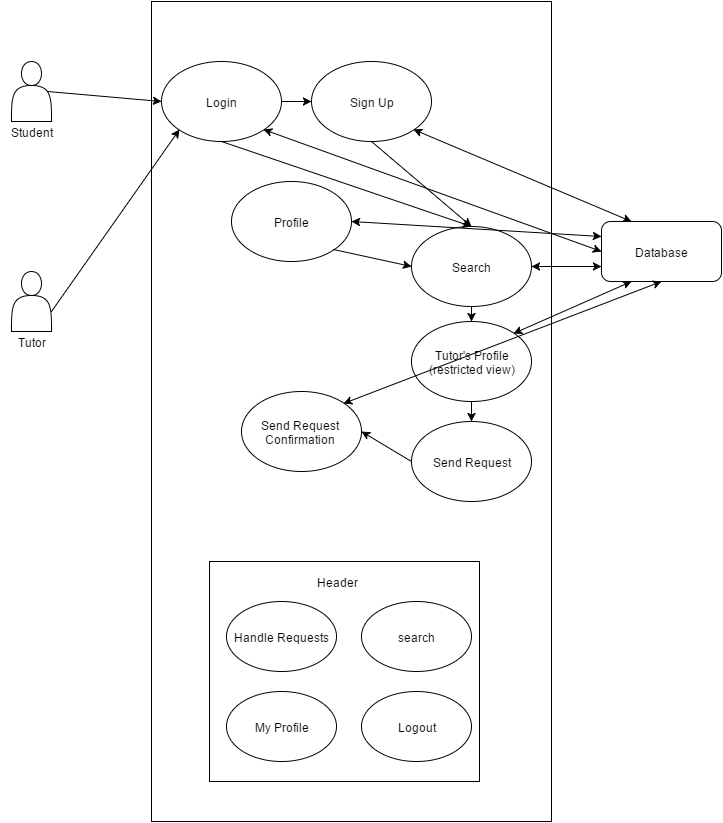

The diagram above was exported from draw.io. Its source (the exported page's mxGraphModel, read from the mxfile embedded in the PNG):
<mxGraphModel dx="876" dy="424" grid="1" gridSize="10" guides="1" tooltips="1" connect="1" arrows="1" fold="1" page="1" pageScale="1" pageWidth="826" pageHeight="1169" background="#ffffff" math="0">
  <root>
    <mxCell id="0" />
    <mxCell id="1" parent="0" />
    <mxCell id="2" value="" style="whiteSpace=wrap;html=1;" parent="1" vertex="1">
      <mxGeometry x="220" y="80" width="400" height="820" as="geometry" />
    </mxCell>
    <mxCell id="41" value="" style="whiteSpace=wrap;html=1;" vertex="1" parent="1">
      <mxGeometry x="278" y="640" width="270" height="220" as="geometry" />
    </mxCell>
    <mxCell id="3" value="" style="shape=actor;whiteSpace=wrap;html=1;" parent="1" vertex="1">
      <mxGeometry x="80" y="140" width="40" height="60" as="geometry" />
    </mxCell>
    <mxCell id="4" value="" style="shape=actor;whiteSpace=wrap;html=1;" parent="1" vertex="1">
      <mxGeometry x="80" y="350" width="40" height="60" as="geometry" />
    </mxCell>
    <mxCell id="5" value="Login" style="ellipse;whiteSpace=wrap;html=1;" parent="1" vertex="1">
      <mxGeometry x="230" y="140" width="120" height="80" as="geometry" />
    </mxCell>
    <mxCell id="6" value="Database" style="rounded=1;whiteSpace=wrap;html=1;" parent="1" vertex="1">
      <mxGeometry x="670" y="300" width="120" height="60" as="geometry" />
    </mxCell>
    <mxCell id="7" value="Sign Up" style="ellipse;whiteSpace=wrap;html=1;" parent="1" vertex="1">
      <mxGeometry x="380" y="140" width="120" height="80" as="geometry" />
    </mxCell>
    <mxCell id="8" value="Handle Requests" style="ellipse;whiteSpace=wrap;html=1;" parent="1" vertex="1">
      <mxGeometry x="295" y="680" width="110" height="70" as="geometry" />
    </mxCell>
    <mxCell id="9" value="Search" style="ellipse;whiteSpace=wrap;html=1;" parent="1" vertex="1">
      <mxGeometry x="480" y="305" width="120" height="80" as="geometry" />
    </mxCell>
    <mxCell id="10" value="Profile" style="ellipse;whiteSpace=wrap;html=1;" parent="1" vertex="1">
      <mxGeometry x="300" y="260" width="120" height="80" as="geometry" />
    </mxCell>
    <mxCell id="11" value="" style="endArrow=classic;html=1;entryX=0;entryY=0.5;exitX=0.9;exitY=0.5;exitPerimeter=0;" parent="1" source="3" target="5" edge="1">
      <mxGeometry width="50" height="50" relative="1" as="geometry">
        <mxPoint x="140" y="190" as="sourcePoint" />
        <mxPoint x="190" y="140" as="targetPoint" />
      </mxGeometry>
    </mxCell>
    <mxCell id="12" value="" style="endArrow=classic;html=1;exitX=1;exitY=0.5;entryX=0;entryY=0.5;" parent="1" source="5" target="7" edge="1">
      <mxGeometry width="50" height="50" relative="1" as="geometry">
        <mxPoint x="420" y="200" as="sourcePoint" />
        <mxPoint x="470" y="150" as="targetPoint" />
      </mxGeometry>
    </mxCell>
    <mxCell id="13" value="" style="endArrow=classic;html=1;exitX=0.5;exitY=1;entryX=0.5;entryY=0;" parent="1" source="5" target="9" edge="1">
      <mxGeometry width="50" height="50" relative="1" as="geometry">
        <mxPoint x="370" y="260" as="sourcePoint" />
        <mxPoint x="540" y="310" as="targetPoint" />
      </mxGeometry>
    </mxCell>
    <mxCell id="14" value="" style="endArrow=classic;html=1;exitX=0.5;exitY=1;entryX=0.5;entryY=0;" parent="1" source="7" target="9" edge="1">
      <mxGeometry width="50" height="50" relative="1" as="geometry">
        <mxPoint x="480" y="280" as="sourcePoint" />
        <mxPoint x="530" y="230" as="targetPoint" />
      </mxGeometry>
    </mxCell>
    <mxCell id="15" value="" style="endArrow=classic;startArrow=classic;html=1;exitX=1;exitY=1;entryX=0;entryY=0.5;" parent="1" source="5" target="6" edge="1">
      <mxGeometry width="50" height="50" relative="1" as="geometry">
        <mxPoint x="580" y="280" as="sourcePoint" />
        <mxPoint x="630" y="230" as="targetPoint" />
      </mxGeometry>
    </mxCell>
    <mxCell id="16" value="" style="endArrow=classic;startArrow=classic;html=1;exitX=1;exitY=1;entryX=0.25;entryY=0;" parent="1" source="7" target="6" edge="1">
      <mxGeometry x="520" y="158" width="50" height="50" as="geometry">
        <mxPoint x="520" y="158" as="sourcePoint" />
        <mxPoint x="788" y="290" as="targetPoint" />
      </mxGeometry>
    </mxCell>
    <mxCell id="17" value="Student" style="text;html=1;strokeColor=none;fillColor=none;align=center;verticalAlign=middle;whiteSpace=wrap;overflow=hidden;" parent="1" vertex="1">
      <mxGeometry x="70" y="200" width="60" height="20" as="geometry" />
    </mxCell>
    <mxCell id="19" value="Tutor" style="text;html=1;strokeColor=none;fillColor=none;align=center;verticalAlign=middle;whiteSpace=wrap;overflow=hidden;" parent="1" vertex="1">
      <mxGeometry x="80" y="410" width="40" height="20" as="geometry" />
    </mxCell>
    <mxCell id="20" value="" style="endArrow=classic;html=1;entryX=0;entryY=1;" parent="1" target="5" edge="1">
      <mxGeometry width="50" height="50" relative="1" as="geometry">
        <mxPoint x="120" y="390" as="sourcePoint" />
        <mxPoint x="170" y="350" as="targetPoint" />
      </mxGeometry>
    </mxCell>
    <mxCell id="22" value="Send Request" style="ellipse;whiteSpace=wrap;html=1;" parent="1" vertex="1">
      <mxGeometry x="480" y="500" width="120" height="80" as="geometry" />
    </mxCell>
    <mxCell id="23" value="" style="endArrow=classic;html=1;entryX=0.5;entryY=0;exitX=0.5;exitY=1;" parent="1" source="31" target="22" edge="1">
      <mxGeometry width="50" height="50" relative="1" as="geometry">
        <mxPoint x="435" y="405" as="sourcePoint" />
        <mxPoint x="485" y="355" as="targetPoint" />
      </mxGeometry>
    </mxCell>
    <mxCell id="28" value="" style="endArrow=classic;html=1;exitX=1;exitY=1;entryX=0;entryY=0.5;" parent="1" source="10" target="9" edge="1">
      <mxGeometry width="50" height="50" relative="1" as="geometry">
        <mxPoint x="420" y="315" as="sourcePoint" />
        <mxPoint x="470" y="265" as="targetPoint" />
      </mxGeometry>
    </mxCell>
    <mxCell id="29" value="" style="endArrow=classic;startArrow=classic;html=1;entryX=0;entryY=0.75;exitX=1;exitY=0.5;" parent="1" source="9" target="6" edge="1">
      <mxGeometry width="50" height="50" relative="1" as="geometry">
        <mxPoint x="590" y="380" as="sourcePoint" />
        <mxPoint x="640" y="330" as="targetPoint" />
      </mxGeometry>
    </mxCell>
    <mxCell id="31" value="Tutor's Profile&lt;div&gt;(restricted view)&lt;/div&gt;" style="ellipse;whiteSpace=wrap;html=1;" parent="1" vertex="1">
      <mxGeometry x="480" y="400" width="120" height="80" as="geometry" />
    </mxCell>
    <mxCell id="32" value="" style="endArrow=classic;html=1;exitX=0.5;exitY=1;entryX=0.5;entryY=0;" parent="1" source="9" target="31" edge="1">
      <mxGeometry width="50" height="50" relative="1" as="geometry">
        <mxPoint x="530" y="440" as="sourcePoint" />
        <mxPoint x="580" y="390" as="targetPoint" />
      </mxGeometry>
    </mxCell>
    <mxCell id="35" value="" style="endArrow=classic;startArrow=classic;html=1;exitX=1;exitY=0;entryX=0.25;entryY=1;" parent="1" source="31" target="6" edge="1">
      <mxGeometry width="50" height="50" relative="1" as="geometry">
        <mxPoint x="600" y="410" as="sourcePoint" />
        <mxPoint x="650" y="360" as="targetPoint" />
      </mxGeometry>
    </mxCell>
    <mxCell id="36" value="Send Request Confirmation" style="ellipse;whiteSpace=wrap;html=1;" parent="1" vertex="1">
      <mxGeometry x="310" y="470" width="120" height="80" as="geometry" />
    </mxCell>
    <mxCell id="37" value="" style="endArrow=classic;html=1;exitX=0;exitY=0.5;entryX=1;entryY=0.5;" parent="1" source="22" target="36" edge="1">
      <mxGeometry width="50" height="50" relative="1" as="geometry">
        <mxPoint x="460" y="570" as="sourcePoint" />
        <mxPoint x="510" y="520" as="targetPoint" />
      </mxGeometry>
    </mxCell>
    <mxCell id="39" value="" style="endArrow=classic;startArrow=classic;html=1;exitX=1;exitY=0.5;entryX=0;entryY=0.25;" parent="1" source="10" target="6" edge="1">
      <mxGeometry width="50" height="50" relative="1" as="geometry">
        <mxPoint x="480" y="300" as="sourcePoint" />
        <mxPoint x="530" y="250" as="targetPoint" />
      </mxGeometry>
    </mxCell>
    <mxCell id="40" value="" style="endArrow=classic;startArrow=classic;html=1;exitX=1;exitY=0;entryX=0.5;entryY=1;" parent="1" source="36" target="6" edge="1">
      <mxGeometry width="50" height="50" relative="1" as="geometry">
        <mxPoint x="430" y="510" as="sourcePoint" />
        <mxPoint x="480" y="460" as="targetPoint" />
      </mxGeometry>
    </mxCell>
    <mxCell id="42" value="Header" style="text;html=1;strokeColor=none;fillColor=none;align=center;verticalAlign=middle;whiteSpace=wrap;overflow=hidden;" vertex="1" parent="1">
      <mxGeometry x="380" y="650" width="50" height="20" as="geometry" />
    </mxCell>
    <mxCell id="43" value="search" style="ellipse;whiteSpace=wrap;html=1;" vertex="1" parent="1">
      <mxGeometry x="430" y="680" width="110" height="70" as="geometry" />
    </mxCell>
    <mxCell id="44" value="My Profile" style="ellipse;whiteSpace=wrap;html=1;" vertex="1" parent="1">
      <mxGeometry x="295" y="770" width="110" height="70" as="geometry" />
    </mxCell>
    <mxCell id="45" value="Logout" style="ellipse;whiteSpace=wrap;html=1;" vertex="1" parent="1">
      <mxGeometry x="430" y="770" width="110" height="70" as="geometry" />
    </mxCell>
  </root>
</mxGraphModel>